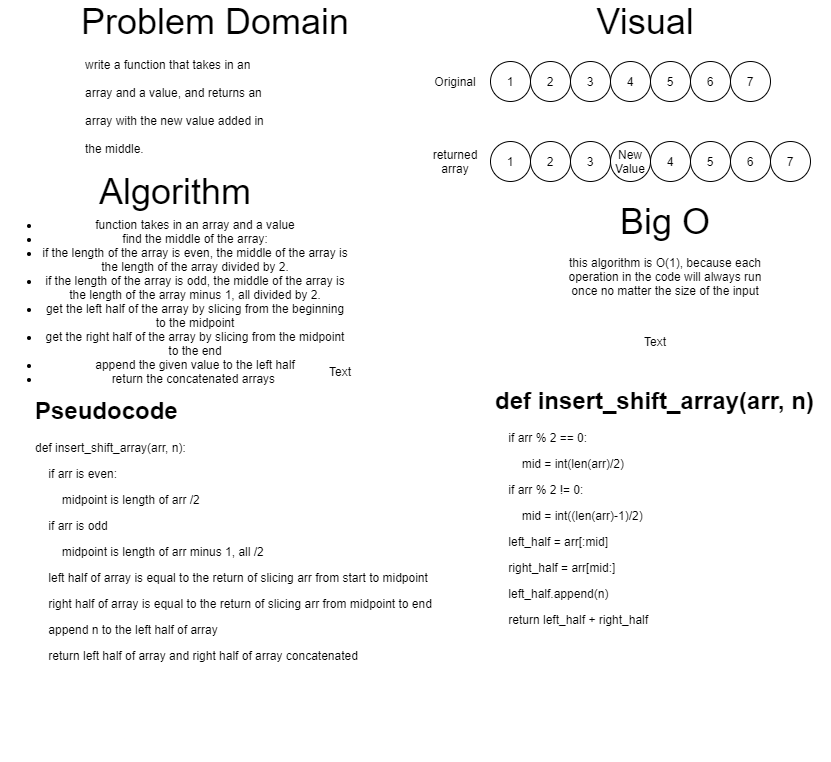

The diagram above was exported from draw.io. Its source (the exported page's mxGraphModel, read from the mxfile embedded in the PNG):
<mxGraphModel dx="1888" dy="583" grid="1" gridSize="10" guides="1" tooltips="1" connect="1" arrows="1" fold="1" page="1" pageScale="1" pageWidth="850" pageHeight="1100" math="0" shadow="0">
  <root>
    <mxCell id="0" />
    <mxCell id="1" parent="0" />
    <mxCell id="A1IVSiJLw6I5oHaj5y5R-1" value="&lt;font style=&quot;font-size: 36px&quot;&gt;Problem Domain&lt;/font&gt;" style="text;html=1;strokeColor=none;fillColor=none;align=center;verticalAlign=middle;whiteSpace=wrap;rounded=0;" vertex="1" parent="1">
      <mxGeometry x="40" y="20" width="330" height="40" as="geometry" />
    </mxCell>
    <mxCell id="A1IVSiJLw6I5oHaj5y5R-2" value="&lt;font style=&quot;font-size: 36px&quot;&gt;Visual&lt;br&gt;&lt;/font&gt;" style="text;html=1;strokeColor=none;fillColor=none;align=center;verticalAlign=middle;whiteSpace=wrap;rounded=0;" vertex="1" parent="1">
      <mxGeometry x="470" y="20" width="330" height="40" as="geometry" />
    </mxCell>
    <mxCell id="A1IVSiJLw6I5oHaj5y5R-3" value="&lt;font style=&quot;font-size: 36px&quot;&gt;Algorithm&lt;/font&gt;" style="text;html=1;strokeColor=none;fillColor=none;align=center;verticalAlign=middle;whiteSpace=wrap;rounded=0;" vertex="1" parent="1">
      <mxGeometry y="190" width="330" height="40" as="geometry" />
    </mxCell>
    <mxCell id="A1IVSiJLw6I5oHaj5y5R-4" value="&lt;font style=&quot;font-size: 36px&quot;&gt;Big O&lt;/font&gt;" style="text;html=1;strokeColor=none;fillColor=none;align=center;verticalAlign=middle;whiteSpace=wrap;rounded=0;" vertex="1" parent="1">
      <mxGeometry x="490" y="220" width="330" height="40" as="geometry" />
    </mxCell>
    <mxCell id="A1IVSiJLw6I5oHaj5y5R-7" value="&lt;p style=&quot;line-height: 80%&quot;&gt;&lt;/p&gt;&lt;h1&gt;Pseudocode&lt;/h1&gt;&lt;p&gt;def insert_shift_array(arr, n):&lt;/p&gt;&lt;p&gt;&amp;nbsp; &amp;nbsp; if arr is even:&lt;/p&gt;&lt;p&gt;&amp;nbsp; &amp;nbsp; &amp;nbsp; &amp;nbsp; midpoint is length of arr /2&lt;/p&gt;&lt;p&gt;&amp;nbsp; &amp;nbsp; if arr is odd&lt;/p&gt;&lt;p&gt;&amp;nbsp; &amp;nbsp; &amp;nbsp; &amp;nbsp; midpoint is length of arr minus 1, all /2&lt;/p&gt;&lt;p&gt;&amp;nbsp; &amp;nbsp; left half of array is equal to the return of slicing arr from start to midpoint&lt;/p&gt;&lt;p&gt;&amp;nbsp; &amp;nbsp; right half of array is equal to the return of slicing arr from midpoint to end&lt;/p&gt;&lt;p&gt;&amp;nbsp; &amp;nbsp; append n to the left half of array&lt;/p&gt;&lt;p&gt;&amp;nbsp; &amp;nbsp; return left half of array and right half of array concatenated&amp;nbsp;&lt;/p&gt;&lt;p&gt;&lt;/p&gt;" style="text;html=1;strokeColor=none;fillColor=none;spacing=5;spacingTop=-20;whiteSpace=wrap;overflow=hidden;rounded=0;" vertex="1" parent="1">
      <mxGeometry x="20" y="410" width="410" height="280" as="geometry" />
    </mxCell>
    <mxCell id="A1IVSiJLw6I5oHaj5y5R-10" value="&lt;h1&gt;&lt;span&gt;&lt;span style=&quot;font-size: 12px ; font-weight: normal&quot;&gt;write a function that takes in an array and a &lt;/span&gt;&lt;span style=&quot;font-size: 12px ; font-weight: 400&quot;&gt;value&lt;/span&gt;&lt;span style=&quot;font-size: 12px ; font-weight: normal&quot;&gt;, and returns an array with the new value added in the middle.&lt;/span&gt;&lt;/span&gt;&lt;br&gt;&lt;/h1&gt;" style="text;html=1;strokeColor=none;fillColor=none;spacing=5;spacingTop=-20;whiteSpace=wrap;overflow=hidden;rounded=0;" vertex="1" parent="1">
      <mxGeometry x="70" y="60" width="190" height="120" as="geometry" />
    </mxCell>
    <mxCell id="A1IVSiJLw6I5oHaj5y5R-12" value="1" style="ellipse;whiteSpace=wrap;html=1;aspect=fixed;" vertex="1" parent="1">
      <mxGeometry x="480" y="80" width="40" height="40" as="geometry" />
    </mxCell>
    <mxCell id="A1IVSiJLw6I5oHaj5y5R-13" value="2" style="ellipse;whiteSpace=wrap;html=1;aspect=fixed;" vertex="1" parent="1">
      <mxGeometry x="520" y="80" width="40" height="40" as="geometry" />
    </mxCell>
    <mxCell id="A1IVSiJLw6I5oHaj5y5R-14" value="3" style="ellipse;whiteSpace=wrap;html=1;aspect=fixed;" vertex="1" parent="1">
      <mxGeometry x="560" y="80" width="40" height="40" as="geometry" />
    </mxCell>
    <mxCell id="A1IVSiJLw6I5oHaj5y5R-15" value="4" style="ellipse;whiteSpace=wrap;html=1;aspect=fixed;" vertex="1" parent="1">
      <mxGeometry x="600" y="80" width="40" height="40" as="geometry" />
    </mxCell>
    <mxCell id="A1IVSiJLw6I5oHaj5y5R-16" value="5" style="ellipse;whiteSpace=wrap;html=1;aspect=fixed;" vertex="1" parent="1">
      <mxGeometry x="640" y="80" width="40" height="40" as="geometry" />
    </mxCell>
    <mxCell id="A1IVSiJLw6I5oHaj5y5R-17" value="6" style="ellipse;whiteSpace=wrap;html=1;aspect=fixed;" vertex="1" parent="1">
      <mxGeometry x="680" y="80" width="40" height="40" as="geometry" />
    </mxCell>
    <mxCell id="A1IVSiJLw6I5oHaj5y5R-18" value="7" style="ellipse;whiteSpace=wrap;html=1;aspect=fixed;" vertex="1" parent="1">
      <mxGeometry x="720" y="80" width="40" height="40" as="geometry" />
    </mxCell>
    <mxCell id="A1IVSiJLw6I5oHaj5y5R-19" value="1" style="ellipse;whiteSpace=wrap;html=1;aspect=fixed;" vertex="1" parent="1">
      <mxGeometry x="480" y="160" width="40" height="40" as="geometry" />
    </mxCell>
    <mxCell id="A1IVSiJLw6I5oHaj5y5R-20" value="2" style="ellipse;whiteSpace=wrap;html=1;aspect=fixed;" vertex="1" parent="1">
      <mxGeometry x="520" y="160" width="40" height="40" as="geometry" />
    </mxCell>
    <mxCell id="A1IVSiJLw6I5oHaj5y5R-21" value="3" style="ellipse;whiteSpace=wrap;html=1;aspect=fixed;" vertex="1" parent="1">
      <mxGeometry x="560" y="160" width="40" height="40" as="geometry" />
    </mxCell>
    <mxCell id="A1IVSiJLw6I5oHaj5y5R-22" value="4" style="ellipse;whiteSpace=wrap;html=1;aspect=fixed;" vertex="1" parent="1">
      <mxGeometry x="640" y="160" width="40" height="40" as="geometry" />
    </mxCell>
    <mxCell id="A1IVSiJLw6I5oHaj5y5R-23" value="5" style="ellipse;whiteSpace=wrap;html=1;aspect=fixed;" vertex="1" parent="1">
      <mxGeometry x="680" y="160" width="40" height="40" as="geometry" />
    </mxCell>
    <mxCell id="A1IVSiJLw6I5oHaj5y5R-24" value="New Value" style="ellipse;whiteSpace=wrap;html=1;aspect=fixed;" vertex="1" parent="1">
      <mxGeometry x="600" y="160" width="40" height="40" as="geometry" />
    </mxCell>
    <mxCell id="A1IVSiJLw6I5oHaj5y5R-25" value="6" style="ellipse;whiteSpace=wrap;html=1;aspect=fixed;" vertex="1" parent="1">
      <mxGeometry x="720" y="160" width="40" height="40" as="geometry" />
    </mxCell>
    <mxCell id="A1IVSiJLw6I5oHaj5y5R-26" value="7" style="ellipse;whiteSpace=wrap;html=1;aspect=fixed;" vertex="1" parent="1">
      <mxGeometry x="760" y="160" width="40" height="40" as="geometry" />
    </mxCell>
    <mxCell id="A1IVSiJLw6I5oHaj5y5R-27" value="Original" style="text;html=1;strokeColor=none;fillColor=none;align=center;verticalAlign=middle;whiteSpace=wrap;rounded=0;" vertex="1" parent="1">
      <mxGeometry x="425" y="90" width="40" height="20" as="geometry" />
    </mxCell>
    <mxCell id="A1IVSiJLw6I5oHaj5y5R-29" value="returned&lt;br&gt;array" style="text;html=1;strokeColor=none;fillColor=none;align=center;verticalAlign=middle;whiteSpace=wrap;rounded=0;" vertex="1" parent="1">
      <mxGeometry x="425" y="170" width="40" height="20" as="geometry" />
    </mxCell>
    <mxCell id="A1IVSiJLw6I5oHaj5y5R-31" value="&lt;h1&gt;def insert_shift_array(arr, n)&lt;/h1&gt;&lt;p&gt;&amp;nbsp; &amp;nbsp; if arr % 2 == 0:&lt;/p&gt;&lt;p&gt;&amp;nbsp; &amp;nbsp; &amp;nbsp; &amp;nbsp; mid = int(len(arr)/2)&lt;/p&gt;&lt;p&gt;&amp;nbsp; &amp;nbsp; if arr % 2 != 0:&lt;/p&gt;&lt;p&gt;&amp;nbsp; &amp;nbsp; &amp;nbsp; &amp;nbsp; mid = int((len(arr)-1)/2)&lt;/p&gt;&lt;p&gt;&amp;nbsp; &amp;nbsp; left_half = arr[:mid]&lt;/p&gt;&lt;p&gt;&amp;nbsp; &amp;nbsp; right_half = arr[mid:]&lt;/p&gt;&lt;p&gt;&amp;nbsp; &amp;nbsp; left_half.append(n)&lt;/p&gt;&lt;p&gt;&amp;nbsp; &amp;nbsp; return left_half + right_half&lt;/p&gt;" style="text;html=1;strokeColor=none;fillColor=none;spacing=5;spacingTop=-20;whiteSpace=wrap;overflow=hidden;rounded=0;" vertex="1" parent="1">
      <mxGeometry x="480" y="400" width="340" height="380" as="geometry" />
    </mxCell>
    <mxCell id="A1IVSiJLw6I5oHaj5y5R-32" value="&lt;ul&gt;&lt;li&gt;function takes in an array and a value&lt;/li&gt;&lt;li&gt;find the middle of the array:&lt;/li&gt;&lt;li&gt;if the length of the array is even, the middle of the array is the length of the array divided by 2.&lt;/li&gt;&lt;li&gt;if the length of the array is odd, the middle of the array is the length of the array minus 1, all divided by 2.&lt;/li&gt;&lt;li&gt;get the left half of the array by slicing from the beginning to the midpoint&lt;/li&gt;&lt;li&gt;get the right half of the array by slicing from the midpoint to the end&lt;/li&gt;&lt;li&gt;append the given value to the left half&lt;/li&gt;&lt;li&gt;return the concatenated arrays&amp;nbsp;&lt;/li&gt;&lt;/ul&gt;" style="text;html=1;strokeColor=none;fillColor=none;align=center;verticalAlign=middle;whiteSpace=wrap;rounded=0;" vertex="1" parent="1">
      <mxGeometry x="-10" y="210" width="350" height="220" as="geometry" />
    </mxCell>
    <mxCell id="A1IVSiJLw6I5oHaj5y5R-33" value="this algorithm is O(1), because each operation in the code will always run once no matter the size of the input" style="text;html=1;strokeColor=none;fillColor=none;align=center;verticalAlign=middle;whiteSpace=wrap;rounded=0;" vertex="1" parent="1">
      <mxGeometry x="550" y="230" width="210" height="130" as="geometry" />
    </mxCell>
    <mxCell id="A1IVSiJLw6I5oHaj5y5R-34" value="Text" style="text;html=1;strokeColor=none;fillColor=none;align=center;verticalAlign=middle;whiteSpace=wrap;rounded=0;" vertex="1" parent="1">
      <mxGeometry x="310" y="380" width="40" height="20" as="geometry" />
    </mxCell>
    <mxCell id="A1IVSiJLw6I5oHaj5y5R-35" value="Text" style="text;html=1;strokeColor=none;fillColor=none;align=center;verticalAlign=middle;whiteSpace=wrap;rounded=0;" vertex="1" parent="1">
      <mxGeometry x="500" y="340" width="290" height="40" as="geometry" />
    </mxCell>
  </root>
</mxGraphModel>